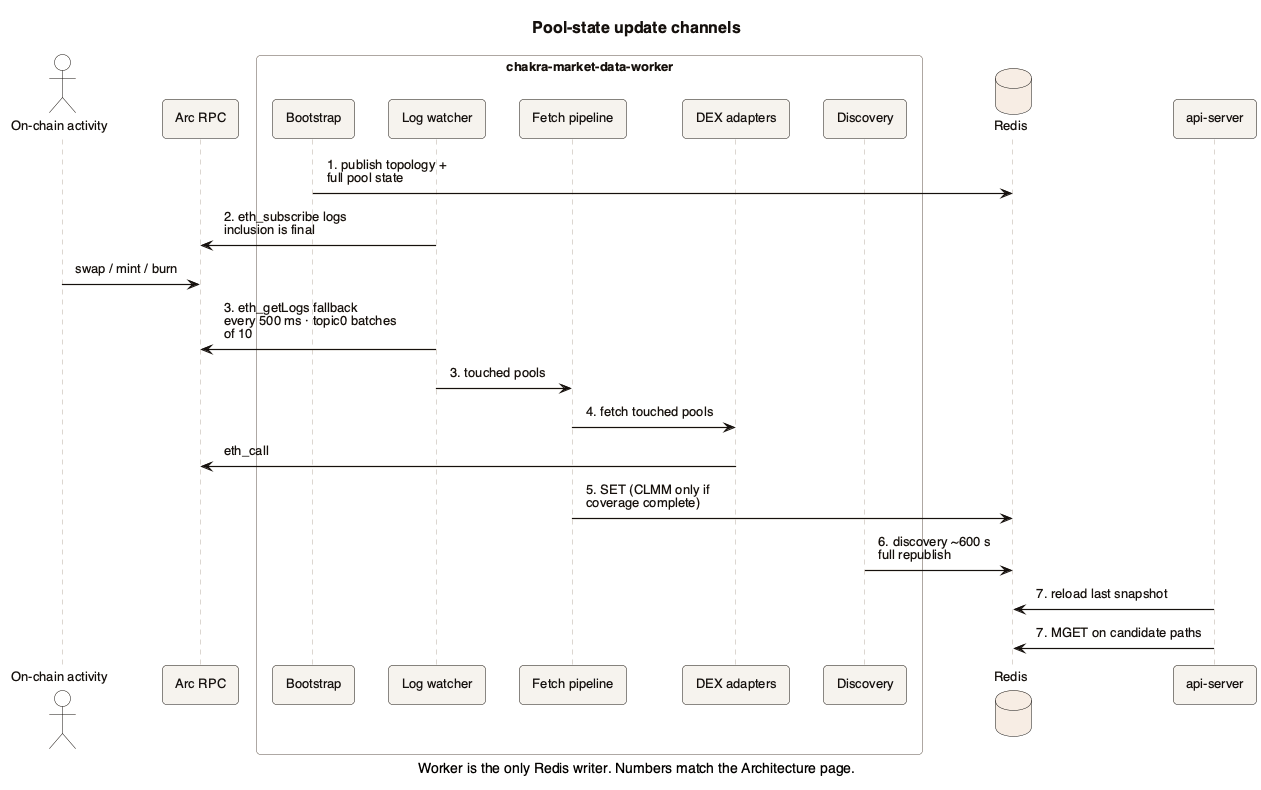

The diagram above was rendered by PlantUML. Its source (embedded in the PNG):
@startuml pool-state-channels
!include _theme.iuml
skinparam linetype polyline
title Pool-state update channels
caption Worker is the only Redis writer. Numbers match the Architecture page.

actor "On-chain activity" as Chain
participant "Arc RPC" as RPC
box "chakra-market-data-worker"
  participant Bootstrap as Boot
  participant "Log watcher" as LW
  participant "Fetch pipeline" as FP
  participant "DEX adapters" as AD
  participant Discovery as Disc
end box
database Redis
participant "api-server" as API

Boot -> Redis : 1. publish topology +\nfull pool state
LW -> RPC : 2. eth_subscribe logs\ninclusion is final
Chain -> RPC : swap / mint / burn
LW -> RPC : 3. eth_getLogs fallback\nevery 500 ms · topic0 batches of 10
LW -> FP : 3. touched pools
FP -> AD : 4. fetch touched pools
AD -> RPC : eth_call
FP -> Redis : 5. SET (CLMM only if\ncoverage complete)
Disc -> Redis : 6. discovery ~600 s\nfull republish
API -> Redis : 7. reload last snapshot
API -> Redis : 7. MGET on candidate paths

@enduml